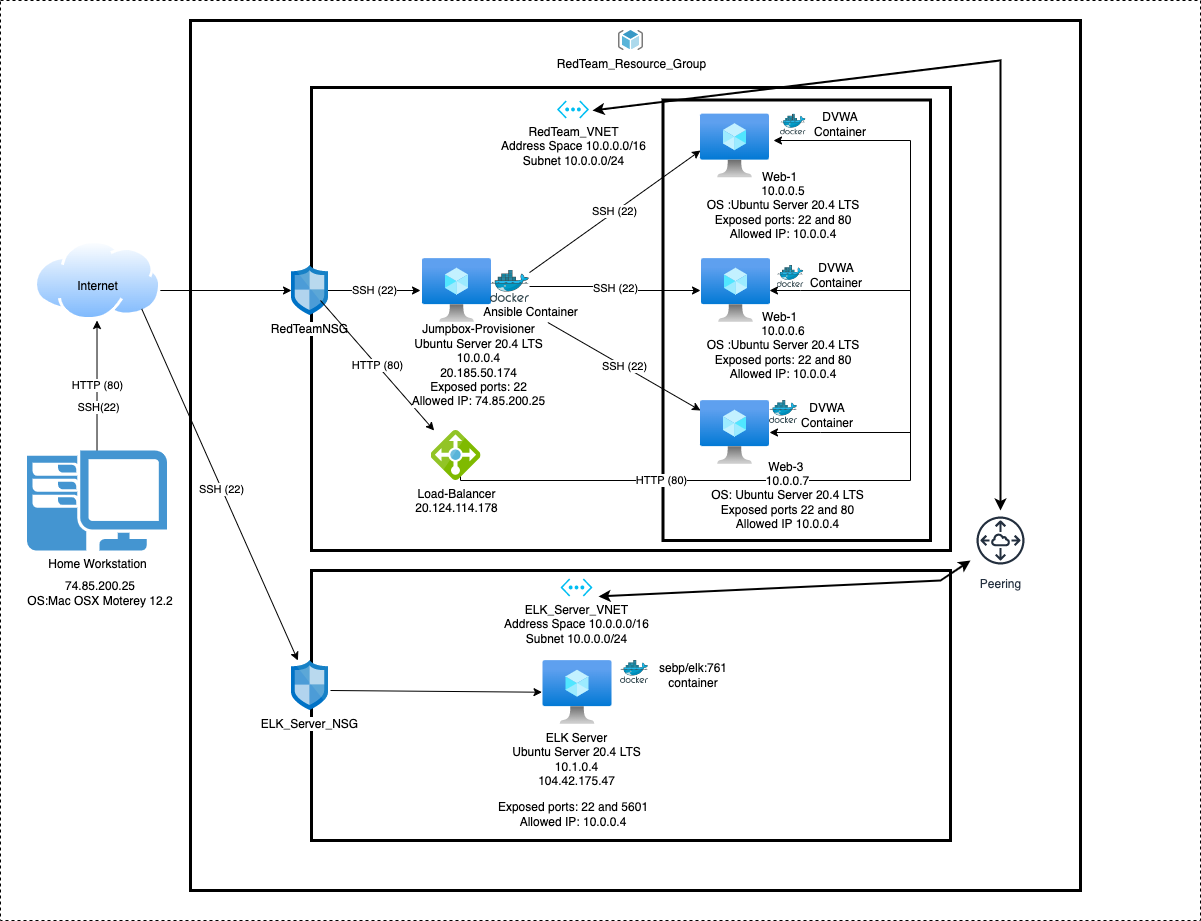

The diagram above was exported from draw.io. Its source (the exported page's mxGraphModel, read from the mxfile embedded in the PNG):
<mxGraphModel dx="2276" dy="695" grid="1" gridSize="10" guides="1" tooltips="1" connect="1" arrows="1" fold="1" page="1" pageScale="1" pageWidth="850" pageHeight="1100" math="0" shadow="0">
  <root>
    <mxCell id="0" />
    <mxCell id="1" parent="0" />
    <mxCell id="Wiq6N1wChWpCvwRqXvlM-69" value="" style="whiteSpace=wrap;html=1;dashed=1;labelBackgroundColor=none;fontColor=none;" parent="1" vertex="1">
      <mxGeometry x="-30" width="1200" height="920" as="geometry" />
    </mxCell>
    <mxCell id="Wiq6N1wChWpCvwRqXvlM-45" value="" style="verticalLabelPosition=bottom;verticalAlign=top;html=1;shape=mxgraph.basic.rect;fillColor2=none;strokeWidth=3;size=20;indent=5;" parent="1" vertex="1">
      <mxGeometry x="160" y="20" width="890" height="870" as="geometry" />
    </mxCell>
    <mxCell id="Wiq6N1wChWpCvwRqXvlM-16" value="HTTP (80)" style="edgeStyle=orthogonalEdgeStyle;rounded=0;orthogonalLoop=1;jettySize=auto;html=1;entryX=0.5;entryY=1;entryDx=0;entryDy=0;" parent="1" source="Wiq6N1wChWpCvwRqXvlM-2" target="Wiq6N1wChWpCvwRqXvlM-3" edge="1">
      <mxGeometry relative="1" as="geometry" />
    </mxCell>
    <mxCell id="QKFoGiUsTGz9gnm5k-12-1" value="SSH(22)" style="edgeLabel;html=1;align=center;verticalAlign=middle;resizable=0;points=[];" parent="Wiq6N1wChWpCvwRqXvlM-16" vertex="1" connectable="0">
      <mxGeometry x="-0.3273" y="-1" relative="1" as="geometry">
        <mxPoint as="offset" />
      </mxGeometry>
    </mxCell>
    <mxCell id="Wiq6N1wChWpCvwRqXvlM-2" value="Home Workstation" style="pointerEvents=1;shadow=0;dashed=0;html=1;strokeColor=none;fillColor=#4495D1;labelPosition=center;verticalLabelPosition=bottom;verticalAlign=top;align=center;outlineConnect=0;shape=mxgraph.veeam.2d.workstation;" parent="1" vertex="1">
      <mxGeometry x="-3.490000000000002" y="450" width="140" height="100" as="geometry" />
    </mxCell>
    <mxCell id="Wiq6N1wChWpCvwRqXvlM-68" style="edgeStyle=orthogonalEdgeStyle;rounded=0;orthogonalLoop=1;jettySize=auto;html=1;entryX=0.973;entryY=0.5;entryDx=0;entryDy=0;entryPerimeter=0;fontColor=none;" parent="1" source="Wiq6N1wChWpCvwRqXvlM-3" target="Wiq6N1wChWpCvwRqXvlM-4" edge="1">
      <mxGeometry relative="1" as="geometry">
        <Array as="points">
          <mxPoint x="160" y="290" />
          <mxPoint x="160" y="290" />
        </Array>
      </mxGeometry>
    </mxCell>
    <mxCell id="Wiq6N1wChWpCvwRqXvlM-3" value="" style="aspect=fixed;perimeter=ellipsePerimeter;html=1;align=center;shadow=0;dashed=0;spacingTop=3;image;image=img/lib/active_directory/internet_cloud.svg;flipH=1;" parent="1" vertex="1">
      <mxGeometry x="3.0199999999999996" y="240" width="126.98" height="80" as="geometry" />
    </mxCell>
    <mxCell id="Wiq6N1wChWpCvwRqXvlM-58" value="" style="whiteSpace=wrap;html=1;strokeWidth=3;" parent="1" vertex="1">
      <mxGeometry x="281" y="87" width="639" height="463" as="geometry" />
    </mxCell>
    <mxCell id="QH47dbyZtMC9-0Cy9Hf3-23" value="" style="whiteSpace=wrap;html=1;strokeWidth=3;" parent="1" vertex="1">
      <mxGeometry x="632.5" y="99.5" width="267.5" height="440.5" as="geometry" />
    </mxCell>
    <mxCell id="Wiq6N1wChWpCvwRqXvlM-17" value="SSH (22)" style="edgeStyle=orthogonalEdgeStyle;rounded=0;orthogonalLoop=1;jettySize=auto;html=1;" parent="1" source="Wiq6N1wChWpCvwRqXvlM-4" edge="1">
      <mxGeometry relative="1" as="geometry">
        <mxPoint x="390" y="290" as="targetPoint" />
      </mxGeometry>
    </mxCell>
    <mxCell id="Wiq6N1wChWpCvwRqXvlM-4" value="RedTeamNSG" style="sketch=0;aspect=fixed;html=1;points=[];align=center;image;fontSize=12;image=img/lib/mscae/Network_Security_Groups_Classic.svg;flipH=1;" parent="1" vertex="1">
      <mxGeometry x="260" y="265" width="37" height="50" as="geometry" />
    </mxCell>
    <mxCell id="Wiq6N1wChWpCvwRqXvlM-5" value="" style="aspect=fixed;html=1;points=[];align=center;image;fontSize=12;image=img/lib/azure2/compute/Virtual_Machine.svg;flipH=1;" parent="1" vertex="1">
      <mxGeometry x="391" y="258" width="69" height="64" as="geometry" />
    </mxCell>
    <mxCell id="Wiq6N1wChWpCvwRqXvlM-24" value="HTTP (80)" style="edgeStyle=orthogonalEdgeStyle;rounded=0;orthogonalLoop=1;jettySize=auto;html=1;" parent="1" edge="1">
      <mxGeometry x="-0.5174" relative="1" as="geometry">
        <mxPoint x="743" y="140" as="targetPoint" />
        <Array as="points">
          <mxPoint x="430" y="480" />
          <mxPoint x="880" y="480" />
          <mxPoint x="880" y="140" />
        </Array>
        <mxPoint as="offset" />
        <mxPoint x="430" y="450" as="sourcePoint" />
      </mxGeometry>
    </mxCell>
    <mxCell id="Wiq6N1wChWpCvwRqXvlM-6" value="Load-Balancer&lt;br&gt;20.124.114.178" style="sketch=0;aspect=fixed;html=1;points=[];align=center;image;fontSize=12;image=img/lib/mscae/Load_Balancer_feature.svg;" parent="1" vertex="1">
      <mxGeometry x="400.5" y="430" width="50" height="50" as="geometry" />
    </mxCell>
    <mxCell id="Wiq6N1wChWpCvwRqXvlM-7" value="" style="aspect=fixed;html=1;points=[];align=center;image;fontSize=12;image=img/lib/azure2/compute/Virtual_Machine.svg;imageBorder=none;" parent="1" vertex="1">
      <mxGeometry x="670" y="113.5" width="69" height="64" as="geometry" />
    </mxCell>
    <mxCell id="Wiq6N1wChWpCvwRqXvlM-8" value="&lt;br&gt;" style="aspect=fixed;html=1;points=[];align=center;image;fontSize=12;image=img/lib/azure2/compute/Virtual_Machine.svg;flipH=1;imageBorder=none;" parent="1" vertex="1">
      <mxGeometry x="670" y="258" width="69" height="64" as="geometry" />
    </mxCell>
    <mxCell id="Wiq6N1wChWpCvwRqXvlM-37" style="edgeStyle=orthogonalEdgeStyle;rounded=0;orthogonalLoop=1;jettySize=auto;html=1;" parent="1" target="Wiq6N1wChWpCvwRqXvlM-9" edge="1">
      <mxGeometry relative="1" as="geometry">
        <mxPoint x="880" y="432" as="sourcePoint" />
        <Array as="points">
          <mxPoint x="790" y="432" />
        </Array>
      </mxGeometry>
    </mxCell>
    <mxCell id="Wiq6N1wChWpCvwRqXvlM-9" value="" style="aspect=fixed;html=1;points=[];align=center;image;fontSize=12;image=img/lib/azure2/compute/Virtual_Machine.svg;imageBorder=none;" parent="1" vertex="1">
      <mxGeometry x="670" y="400" width="69" height="64" as="geometry" />
    </mxCell>
    <mxCell id="Wiq6N1wChWpCvwRqXvlM-31" value="" style="endArrow=classic;html=1;rounded=0;" parent="1" target="Wiq6N1wChWpCvwRqXvlM-8" edge="1">
      <mxGeometry width="50" height="50" relative="1" as="geometry">
        <mxPoint x="880" y="290" as="sourcePoint" />
        <mxPoint x="670" y="250" as="targetPoint" />
        <Array as="points">
          <mxPoint x="770" y="290" />
        </Array>
      </mxGeometry>
    </mxCell>
    <mxCell id="Wiq6N1wChWpCvwRqXvlM-40" value="SSH (22)" style="edgeStyle=orthogonalEdgeStyle;rounded=0;orthogonalLoop=1;jettySize=auto;html=1;entryX=1;entryY=0.5;entryDx=0;entryDy=0;entryPerimeter=0;" parent="1" source="Wiq6N1wChWpCvwRqXvlM-34" target="Wiq6N1wChWpCvwRqXvlM-8" edge="1">
      <mxGeometry relative="1" as="geometry" />
    </mxCell>
    <mxCell id="Wiq6N1wChWpCvwRqXvlM-34" value="" style="sketch=0;aspect=fixed;html=1;points=[];align=center;image;fontSize=12;image=img/lib/mscae/Docker.svg;" parent="1" vertex="1">
      <mxGeometry x="460" y="270" width="39.02" height="32" as="geometry" />
    </mxCell>
    <mxCell id="Wiq6N1wChWpCvwRqXvlM-42" value="SSH (22)" style="endArrow=classic;html=1;rounded=0;" parent="1" source="Wiq6N1wChWpCvwRqXvlM-34" edge="1">
      <mxGeometry width="50" height="50" relative="1" as="geometry">
        <mxPoint x="620" y="190" as="sourcePoint" />
        <mxPoint x="670" y="150" as="targetPoint" />
      </mxGeometry>
    </mxCell>
    <mxCell id="Wiq6N1wChWpCvwRqXvlM-43" value="SSH (22)" style="endArrow=classic;html=1;rounded=0;startArrow=none;" parent="1" source="Wiq6N1wChWpCvwRqXvlM-35" edge="1">
      <mxGeometry width="50" height="50" relative="1" as="geometry">
        <mxPoint x="520" y="300" as="sourcePoint" />
        <mxPoint x="670" y="410" as="targetPoint" />
      </mxGeometry>
    </mxCell>
    <mxCell id="Wiq6N1wChWpCvwRqXvlM-46" value="HTTP (80)" style="endArrow=classic;html=1;rounded=0;" parent="1" target="Wiq6N1wChWpCvwRqXvlM-6" edge="1">
      <mxGeometry width="50" height="50" relative="1" as="geometry">
        <mxPoint x="290" y="300" as="sourcePoint" />
        <mxPoint x="540" y="420" as="targetPoint" />
        <Array as="points" />
      </mxGeometry>
    </mxCell>
    <mxCell id="Wiq6N1wChWpCvwRqXvlM-48" value="RedTeam_Resource_Group" style="sketch=0;aspect=fixed;html=1;points=[];align=center;image;fontSize=12;image=img/lib/mscae/ResourceGroup.svg;dashed=1;" parent="1" vertex="1">
      <mxGeometry x="588" y="30" width="25" height="20" as="geometry" />
    </mxCell>
    <mxCell id="mzuZ1sYFBKjOnKO1VB4o-14" value="" style="verticalLabelPosition=bottom;verticalAlign=top;html=1;shape=mxgraph.basic.rect;fillColor2=none;strokeWidth=3;size=20;indent=5;" parent="1" vertex="1">
      <mxGeometry x="281" y="570" width="639" height="270" as="geometry" />
    </mxCell>
    <mxCell id="Wiq6N1wChWpCvwRqXvlM-59" value="RedTeam_VNET&lt;br&gt;Address Space 10.0.0.0/16&lt;br&gt;Subnet 10.0.0.0/24" style="verticalLabelPosition=bottom;html=1;verticalAlign=top;align=center;strokeColor=none;fillColor=#00BEF2;shape=mxgraph.azure.virtual_network;pointerEvents=1;dashed=1;" parent="1" vertex="1">
      <mxGeometry x="526.5" y="100" width="32" height="18" as="geometry" />
    </mxCell>
    <mxCell id="Wiq6N1wChWpCvwRqXvlM-62" value="" style="sketch=0;aspect=fixed;html=1;points=[];align=center;image;fontSize=12;image=img/lib/mscae/Docker.svg;" parent="1" vertex="1">
      <mxGeometry x="750" y="113.5" width="25.61" height="21" as="geometry" />
    </mxCell>
    <mxCell id="Wiq6N1wChWpCvwRqXvlM-63" value="" style="sketch=0;aspect=fixed;html=1;points=[];align=center;image;fontSize=12;image=img/lib/mscae/Docker.svg;" parent="1" vertex="1">
      <mxGeometry x="746.59" y="265" width="26.83" height="22" as="geometry" />
    </mxCell>
    <mxCell id="Wiq6N1wChWpCvwRqXvlM-64" value="" style="sketch=0;aspect=fixed;html=1;points=[];align=center;image;fontSize=12;image=img/lib/mscae/Docker.svg;" parent="1" vertex="1">
      <mxGeometry x="739" y="400" width="28.05" height="23" as="geometry" />
    </mxCell>
    <mxCell id="Wiq6N1wChWpCvwRqXvlM-66" value="Internet" style="text;html=1;resizable=0;autosize=1;align=center;verticalAlign=middle;points=[];fillColor=none;strokeColor=none;rounded=0;dashed=1;labelBackgroundColor=none;fontColor=none;" parent="1" vertex="1">
      <mxGeometry x="36.51" y="276" width="60" height="20" as="geometry" />
    </mxCell>
    <mxCell id="mzuZ1sYFBKjOnKO1VB4o-3" value="ELK_Server_NSG" style="sketch=0;aspect=fixed;html=1;points=[];align=center;image;fontSize=12;image=img/lib/mscae/Network_Security_Groups_Classic.svg;flipH=1;" parent="1" vertex="1">
      <mxGeometry x="260" y="660" width="37" height="50" as="geometry" />
    </mxCell>
    <mxCell id="mzuZ1sYFBKjOnKO1VB4o-9" value="" style="endArrow=classic;html=1;rounded=0;strokeColor=#000000;exitX=1;exitY=1;exitDx=0;exitDy=0;" parent="1" source="Wiq6N1wChWpCvwRqXvlM-3" target="mzuZ1sYFBKjOnKO1VB4o-3" edge="1">
      <mxGeometry width="50" height="50" relative="1" as="geometry">
        <mxPoint x="420" y="470" as="sourcePoint" />
        <mxPoint x="520" y="630" as="targetPoint" />
        <Array as="points" />
      </mxGeometry>
    </mxCell>
    <mxCell id="QH47dbyZtMC9-0Cy9Hf3-21" value="SSH (22)" style="edgeLabel;html=1;align=center;verticalAlign=middle;resizable=0;points=[];" parent="mzuZ1sYFBKjOnKO1VB4o-9" vertex="1" connectable="0">
      <mxGeometry x="0.0219" y="-1" relative="1" as="geometry">
        <mxPoint as="offset" />
      </mxGeometry>
    </mxCell>
    <mxCell id="mzuZ1sYFBKjOnKO1VB4o-10" value="ELK Server&lt;br&gt;Ubuntu Server 20.4 LTS&lt;br&gt;10.1.0.4&lt;br&gt;104.42.175.47" style="aspect=fixed;html=1;points=[];align=center;image;fontSize=12;image=img/lib/azure2/compute/Virtual_Machine.svg;flipH=1;" parent="1" vertex="1">
      <mxGeometry x="511.5" y="660" width="69" height="64" as="geometry" />
    </mxCell>
    <mxCell id="mzuZ1sYFBKjOnKO1VB4o-15" value="" style="endArrow=classic;html=1;rounded=0;strokeColor=#000000;exitX=-0.081;exitY=0.6;exitDx=0;exitDy=0;exitPerimeter=0;" parent="1" source="mzuZ1sYFBKjOnKO1VB4o-3" target="mzuZ1sYFBKjOnKO1VB4o-10" edge="1">
      <mxGeometry width="50" height="50" relative="1" as="geometry">
        <mxPoint x="420" y="550" as="sourcePoint" />
        <mxPoint x="460" y="500" as="targetPoint" />
        <Array as="points" />
      </mxGeometry>
    </mxCell>
    <mxCell id="mzuZ1sYFBKjOnKO1VB4o-11" value="ELK_Server_VNET&lt;br&gt;Address Space 10.0.0.0/16&lt;br&gt;Subnet 10.0.0.0/24" style="verticalLabelPosition=bottom;html=1;verticalAlign=top;align=center;strokeColor=none;fillColor=#00BEF2;shape=mxgraph.azure.virtual_network;pointerEvents=1;dashed=1;" parent="1" vertex="1">
      <mxGeometry x="530" y="578" width="32" height="18" as="geometry" />
    </mxCell>
    <mxCell id="Wiq6N1wChWpCvwRqXvlM-35" value="Ansible Container" style="text;html=1;resizable=0;autosize=1;align=center;verticalAlign=middle;points=[];fillColor=none;strokeColor=none;rounded=0;" parent="1" vertex="1">
      <mxGeometry x="445" y="302" width="110" height="20" as="geometry" />
    </mxCell>
    <mxCell id="QH47dbyZtMC9-0Cy9Hf3-6" value="" style="endArrow=none;html=1;rounded=0;" parent="1" source="Wiq6N1wChWpCvwRqXvlM-34" target="Wiq6N1wChWpCvwRqXvlM-35" edge="1">
      <mxGeometry width="50" height="50" relative="1" as="geometry">
        <mxPoint x="499.02" y="298.7000892435299" as="sourcePoint" />
        <mxPoint x="670" y="410" as="targetPoint" />
      </mxGeometry>
    </mxCell>
    <mxCell id="QH47dbyZtMC9-0Cy9Hf3-8" value="&lt;span style=&quot;background-color: rgb(255 , 255 , 255)&quot;&gt;DVWA Container&lt;/span&gt;" style="text;html=1;strokeColor=none;fillColor=none;align=center;verticalAlign=middle;whiteSpace=wrap;rounded=0;" parent="1" vertex="1">
      <mxGeometry x="775.6099999999999" y="262" width="60" height="25" as="geometry" />
    </mxCell>
    <mxCell id="QH47dbyZtMC9-0Cy9Hf3-9" value="&lt;span style=&quot;background-color: rgb(255 , 255 , 255)&quot;&gt;DVWA Container&lt;/span&gt;" style="text;html=1;strokeColor=none;fillColor=none;align=center;verticalAlign=middle;whiteSpace=wrap;rounded=0;" parent="1" vertex="1">
      <mxGeometry x="780" y="109" width="60" height="30" as="geometry" />
    </mxCell>
    <mxCell id="QH47dbyZtMC9-0Cy9Hf3-10" value="&lt;span style=&quot;background-color: rgb(255 , 255 , 255)&quot;&gt;DVWA Container&lt;/span&gt;" style="text;html=1;strokeColor=none;fillColor=none;align=center;verticalAlign=middle;whiteSpace=wrap;rounded=0;" parent="1" vertex="1">
      <mxGeometry x="767.05" y="400" width="60" height="30" as="geometry" />
    </mxCell>
    <mxCell id="QH47dbyZtMC9-0Cy9Hf3-12" value="&lt;span style=&quot;background-color: rgb(255 , 255 , 255)&quot;&gt;sebp/elk:761 container&lt;/span&gt;" style="text;html=1;strokeColor=none;fillColor=none;align=center;verticalAlign=middle;whiteSpace=wrap;rounded=0;" parent="1" vertex="1">
      <mxGeometry x="632.5" y="660" width="60" height="30" as="geometry" />
    </mxCell>
    <mxCell id="QH47dbyZtMC9-0Cy9Hf3-13" value="" style="sketch=0;aspect=fixed;html=1;points=[];align=center;image;fontSize=12;image=img/lib/mscae/Docker.svg;" parent="1" vertex="1">
      <mxGeometry x="590" y="660" width="28.05" height="23" as="geometry" />
    </mxCell>
    <mxCell id="QH47dbyZtMC9-0Cy9Hf3-17" value="&lt;span style=&quot;background-color: rgb(255 , 255 , 255)&quot;&gt;Web-3&amp;nbsp;&lt;/span&gt;&lt;br&gt;&lt;span style=&quot;background-color: rgb(255 , 255 , 255)&quot;&gt;10.0.0.7&lt;/span&gt;&lt;br&gt;&lt;span style=&quot;background-color: rgb(255 , 255 , 255)&quot;&gt;OS: Ubuntu Server 20.4 LTS&lt;br&gt;Exposed ports 22 and 80&lt;br&gt;Allowed IP 10.0.0.4&lt;br&gt;&lt;/span&gt;" style="text;html=1;strokeColor=none;fillColor=none;align=center;verticalAlign=middle;whiteSpace=wrap;rounded=0;" parent="1" vertex="1">
      <mxGeometry x="675.33" y="480" width="164.67" height="30" as="geometry" />
    </mxCell>
    <mxCell id="QH47dbyZtMC9-0Cy9Hf3-18" value="&lt;span style=&quot;background-color: rgb(255 , 255 , 255)&quot;&gt;74.85.200.25&lt;br&gt;&lt;/span&gt;OS:Mac OSX Moterey 12.2" style="text;html=1;strokeColor=none;fillColor=none;align=center;verticalAlign=middle;whiteSpace=wrap;rounded=0;" parent="1" vertex="1">
      <mxGeometry x="-10" y="578" width="160" height="30" as="geometry" />
    </mxCell>
    <mxCell id="QH47dbyZtMC9-0Cy9Hf3-22" value="Exposed ports: 22 and 5601&lt;br&gt;Allowed IP: 10.0.0.4" style="text;html=1;strokeColor=none;fillColor=none;align=center;verticalAlign=middle;whiteSpace=wrap;rounded=0;" parent="1" vertex="1">
      <mxGeometry x="452.5" y="799" width="180" height="30" as="geometry" />
    </mxCell>
    <mxCell id="QH47dbyZtMC9-0Cy9Hf3-24" value="Peering" style="sketch=0;outlineConnect=0;fontColor=#232F3E;gradientColor=none;strokeColor=#232F3E;fillColor=#ffffff;dashed=0;verticalLabelPosition=bottom;verticalAlign=top;align=center;html=1;fontSize=12;fontStyle=0;aspect=fixed;shape=mxgraph.aws4.resourceIcon;resIcon=mxgraph.aws4.peering;" parent="1" vertex="1">
      <mxGeometry x="940" y="510" width="60" height="60" as="geometry" />
    </mxCell>
    <mxCell id="QH47dbyZtMC9-0Cy9Hf3-30" value="" style="endArrow=classic;startArrow=classic;html=1;rounded=0;strokeWidth=2;" parent="1" target="QH47dbyZtMC9-0Cy9Hf3-24" edge="1">
      <mxGeometry width="50" height="50" relative="1" as="geometry">
        <mxPoint x="568.05" y="596" as="sourcePoint" />
        <mxPoint x="618.05" y="546" as="targetPoint" />
        <Array as="points">
          <mxPoint x="910" y="580" />
        </Array>
      </mxGeometry>
    </mxCell>
    <mxCell id="QH47dbyZtMC9-0Cy9Hf3-33" value="" style="endArrow=classic;startArrow=classic;html=1;rounded=0;strokeWidth=2;" parent="1" target="QH47dbyZtMC9-0Cy9Hf3-24" edge="1">
      <mxGeometry width="50" height="50" relative="1" as="geometry">
        <mxPoint x="562" y="110" as="sourcePoint" />
        <mxPoint x="612" y="60" as="targetPoint" />
        <Array as="points">
          <mxPoint x="970" y="60" />
        </Array>
      </mxGeometry>
    </mxCell>
    <mxCell id="QH47dbyZtMC9-0Cy9Hf3-34" value="&lt;span style=&quot;background-color: rgb(255 , 255 , 255)&quot;&gt;Jumpbox-Provisioner&lt;/span&gt;&lt;br&gt;&lt;span style=&quot;background-color: rgb(255 , 255 , 255)&quot;&gt;Ubuntu Server 20.4 LTS&lt;/span&gt;&lt;br&gt;&lt;span style=&quot;background-color: rgb(255 , 255 , 255)&quot;&gt;10.0.0.4&lt;/span&gt;&lt;br&gt;&lt;span style=&quot;background-color: rgb(255 , 255 , 255)&quot;&gt;20.185.50.174&lt;/span&gt;&lt;br&gt;&lt;span style=&quot;background-color: rgb(255 , 255 , 255)&quot;&gt;Exposed ports: 22&lt;br&gt;Allowed IP:&amp;nbsp;&lt;/span&gt;&lt;span style=&quot;background-color: rgb(255 , 255 , 255)&quot;&gt;74.85.200.25&lt;/span&gt;&lt;span style=&quot;background-color: rgb(255 , 255 , 255)&quot;&gt;&lt;br&gt;&lt;/span&gt;" style="text;html=1;strokeColor=none;fillColor=none;align=center;verticalAlign=middle;whiteSpace=wrap;rounded=0;" parent="1" vertex="1">
      <mxGeometry x="377" y="350" width="143" height="30" as="geometry" />
    </mxCell>
    <mxCell id="QH47dbyZtMC9-0Cy9Hf3-38" value="&lt;span style=&quot;background-color: rgb(255 , 255 , 255)&quot;&gt;Web-1&amp;nbsp;&amp;nbsp;&lt;/span&gt;&lt;br&gt;&lt;span style=&quot;background-color: rgb(255 , 255 , 255)&quot;&gt;10.0.0.5&lt;/span&gt;&lt;br&gt;&lt;span style=&quot;background-color: rgb(255 , 255 , 255)&quot;&gt;OS :Ubuntu Server 20.4 LTS&lt;/span&gt;&lt;br&gt;&lt;span style=&quot;background-color: rgb(255 , 255 , 255)&quot;&gt;Exposed ports: 22 and 80&lt;/span&gt;&lt;br&gt;&lt;span style=&quot;background-color: rgb(255 , 255 , 255)&quot;&gt;Allowed IP: 10.0.0.4&lt;/span&gt;" style="text;html=1;strokeColor=none;fillColor=none;align=center;verticalAlign=middle;whiteSpace=wrap;rounded=0;" parent="1" vertex="1">
      <mxGeometry x="663.03" y="190" width="180" height="30" as="geometry" />
    </mxCell>
    <mxCell id="QH47dbyZtMC9-0Cy9Hf3-40" value="&lt;span style=&quot;background-color: rgb(255 , 255 , 255)&quot;&gt;Web-1&amp;nbsp;&amp;nbsp;&lt;/span&gt;&lt;br&gt;&lt;span style=&quot;background-color: rgb(255 , 255 , 255)&quot;&gt;10.0.0.6&lt;/span&gt;&lt;br&gt;&lt;span style=&quot;background-color: rgb(255 , 255 , 255)&quot;&gt;OS :Ubuntu Server 20.4 LTS&lt;/span&gt;&lt;br&gt;&lt;span style=&quot;background-color: rgb(255 , 255 , 255)&quot;&gt;Exposed ports: 22 and 80&lt;/span&gt;&lt;br&gt;&lt;span style=&quot;background-color: rgb(255 , 255 , 255)&quot;&gt;Allowed IP: 10.0.0.4&lt;/span&gt;" style="text;html=1;strokeColor=none;fillColor=none;align=center;verticalAlign=middle;whiteSpace=wrap;rounded=0;" parent="1" vertex="1">
      <mxGeometry x="663.03" y="330" width="180" height="30" as="geometry" />
    </mxCell>
  </root>
</mxGraphModel>